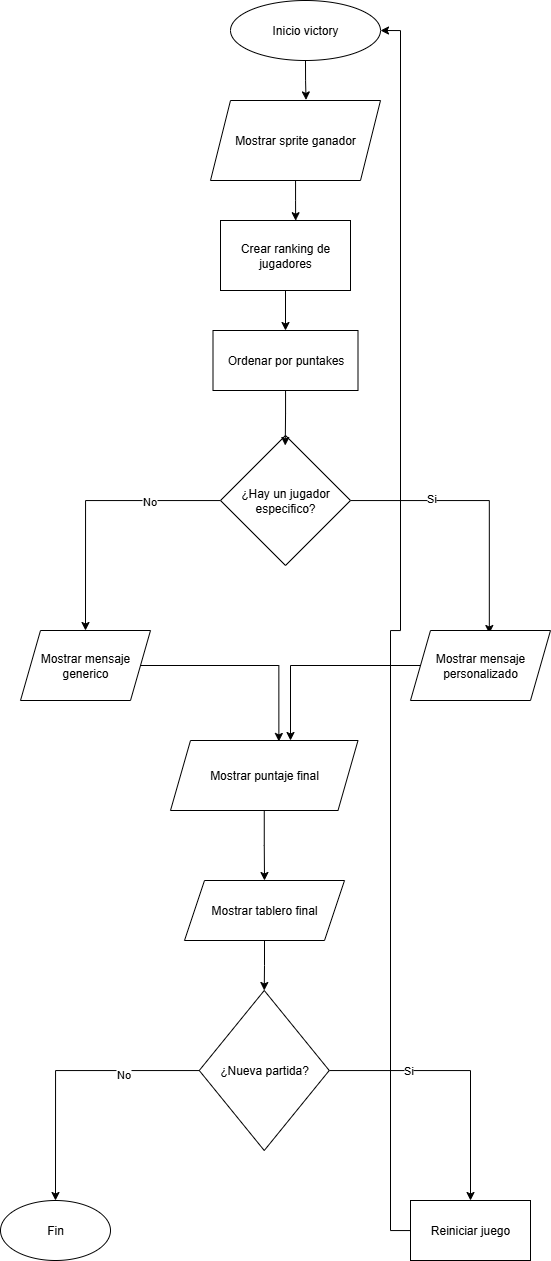

The diagram above was exported from draw.io. Its source (the exported page's mxGraphModel, read from the mxfile embedded in the PNG):
<mxGraphModel dx="1226" dy="661" grid="1" gridSize="10" guides="1" tooltips="1" connect="1" arrows="1" fold="1" page="1" pageScale="1" pageWidth="827" pageHeight="1169" math="0" shadow="0">
  <root>
    <mxCell id="0" />
    <mxCell id="1" parent="0" />
    <mxCell id="1elIDOJjykrqTXLoe-rV-1" value="Inicio victory" style="ellipse;whiteSpace=wrap;html=1;" vertex="1" parent="1">
      <mxGeometry x="300" y="20" width="150" height="60" as="geometry" />
    </mxCell>
    <mxCell id="1elIDOJjykrqTXLoe-rV-2" value="Mostrar sprite ganador" style="shape=parallelogram;perimeter=parallelogramPerimeter;whiteSpace=wrap;html=1;fixedSize=1;" vertex="1" parent="1">
      <mxGeometry x="280" y="120" width="170" height="80" as="geometry" />
    </mxCell>
    <mxCell id="1elIDOJjykrqTXLoe-rV-4" style="edgeStyle=orthogonalEdgeStyle;rounded=0;orthogonalLoop=1;jettySize=auto;html=1;exitX=0.5;exitY=1;exitDx=0;exitDy=0;" edge="1" parent="1" source="1elIDOJjykrqTXLoe-rV-2" target="1elIDOJjykrqTXLoe-rV-2">
      <mxGeometry relative="1" as="geometry" />
    </mxCell>
    <mxCell id="1elIDOJjykrqTXLoe-rV-5" style="edgeStyle=orthogonalEdgeStyle;rounded=0;orthogonalLoop=1;jettySize=auto;html=1;entryX=0.562;entryY=-0.007;entryDx=0;entryDy=0;entryPerimeter=0;" edge="1" parent="1" source="1elIDOJjykrqTXLoe-rV-1" target="1elIDOJjykrqTXLoe-rV-2">
      <mxGeometry relative="1" as="geometry" />
    </mxCell>
    <mxCell id="1elIDOJjykrqTXLoe-rV-10" style="edgeStyle=orthogonalEdgeStyle;rounded=0;orthogonalLoop=1;jettySize=auto;html=1;entryX=0.5;entryY=0;entryDx=0;entryDy=0;" edge="1" parent="1" source="1elIDOJjykrqTXLoe-rV-6" target="1elIDOJjykrqTXLoe-rV-8">
      <mxGeometry relative="1" as="geometry" />
    </mxCell>
    <mxCell id="1elIDOJjykrqTXLoe-rV-6" value="Crear ranking de jugadores" style="rounded=0;whiteSpace=wrap;html=1;" vertex="1" parent="1">
      <mxGeometry x="290" y="240" width="130" height="70" as="geometry" />
    </mxCell>
    <mxCell id="1elIDOJjykrqTXLoe-rV-7" style="edgeStyle=orthogonalEdgeStyle;rounded=0;orthogonalLoop=1;jettySize=auto;html=1;entryX=0.578;entryY=0.003;entryDx=0;entryDy=0;entryPerimeter=0;" edge="1" parent="1" source="1elIDOJjykrqTXLoe-rV-2" target="1elIDOJjykrqTXLoe-rV-6">
      <mxGeometry relative="1" as="geometry" />
    </mxCell>
    <mxCell id="1elIDOJjykrqTXLoe-rV-8" value="Ordenar por puntakes" style="rounded=0;whiteSpace=wrap;html=1;" vertex="1" parent="1">
      <mxGeometry x="282.5" y="350" width="145" height="60" as="geometry" />
    </mxCell>
    <mxCell id="1elIDOJjykrqTXLoe-rV-13" style="edgeStyle=orthogonalEdgeStyle;rounded=0;orthogonalLoop=1;jettySize=auto;html=1;entryX=0.5;entryY=0;entryDx=0;entryDy=0;" edge="1" parent="1" source="1elIDOJjykrqTXLoe-rV-11" target="1elIDOJjykrqTXLoe-rV-21">
      <mxGeometry relative="1" as="geometry">
        <mxPoint x="160" y="630" as="targetPoint" />
      </mxGeometry>
    </mxCell>
    <mxCell id="1elIDOJjykrqTXLoe-rV-19" value="No" style="edgeLabel;html=1;align=center;verticalAlign=middle;resizable=0;points=[];" vertex="1" connectable="0" parent="1elIDOJjykrqTXLoe-rV-13">
      <mxGeometry x="-0.4605" relative="1" as="geometry">
        <mxPoint as="offset" />
      </mxGeometry>
    </mxCell>
    <mxCell id="1elIDOJjykrqTXLoe-rV-14" style="edgeStyle=orthogonalEdgeStyle;rounded=0;orthogonalLoop=1;jettySize=auto;html=1;entryX=0.563;entryY=0.043;entryDx=0;entryDy=0;entryPerimeter=0;" edge="1" parent="1" source="1elIDOJjykrqTXLoe-rV-11" target="1elIDOJjykrqTXLoe-rV-24">
      <mxGeometry relative="1" as="geometry">
        <mxPoint x="560" y="620" as="targetPoint" />
      </mxGeometry>
    </mxCell>
    <mxCell id="1elIDOJjykrqTXLoe-rV-20" value="Si" style="edgeLabel;html=1;align=center;verticalAlign=middle;resizable=0;points=[];" vertex="1" connectable="0" parent="1elIDOJjykrqTXLoe-rV-14">
      <mxGeometry x="-0.4146" y="3" relative="1" as="geometry">
        <mxPoint as="offset" />
      </mxGeometry>
    </mxCell>
    <mxCell id="1elIDOJjykrqTXLoe-rV-11" value="¿Hay un jugador especifico?" style="rhombus;whiteSpace=wrap;html=1;" vertex="1" parent="1">
      <mxGeometry x="290" y="455" width="130" height="130" as="geometry" />
    </mxCell>
    <mxCell id="1elIDOJjykrqTXLoe-rV-12" style="edgeStyle=orthogonalEdgeStyle;rounded=0;orthogonalLoop=1;jettySize=auto;html=1;entryX=0.498;entryY=0.077;entryDx=0;entryDy=0;entryPerimeter=0;" edge="1" parent="1" source="1elIDOJjykrqTXLoe-rV-8" target="1elIDOJjykrqTXLoe-rV-11">
      <mxGeometry relative="1" as="geometry" />
    </mxCell>
    <mxCell id="1elIDOJjykrqTXLoe-rV-21" value="Mostrar mensaje generico" style="shape=parallelogram;perimeter=parallelogramPerimeter;whiteSpace=wrap;html=1;fixedSize=1;" vertex="1" parent="1">
      <mxGeometry x="90" y="650" width="130" height="70" as="geometry" />
    </mxCell>
    <mxCell id="1elIDOJjykrqTXLoe-rV-24" value="Mostrar mensaje personalizado" style="shape=parallelogram;perimeter=parallelogramPerimeter;whiteSpace=wrap;html=1;fixedSize=1;" vertex="1" parent="1">
      <mxGeometry x="480" y="650" width="140" height="70" as="geometry" />
    </mxCell>
    <mxCell id="1elIDOJjykrqTXLoe-rV-33" style="edgeStyle=orthogonalEdgeStyle;rounded=0;orthogonalLoop=1;jettySize=auto;html=1;entryX=0.5;entryY=0;entryDx=0;entryDy=0;" edge="1" parent="1" source="1elIDOJjykrqTXLoe-rV-27" target="1elIDOJjykrqTXLoe-rV-32">
      <mxGeometry relative="1" as="geometry" />
    </mxCell>
    <mxCell id="1elIDOJjykrqTXLoe-rV-27" value="Mostrar puntaje final" style="shape=parallelogram;perimeter=parallelogramPerimeter;whiteSpace=wrap;html=1;fixedSize=1;" vertex="1" parent="1">
      <mxGeometry x="240" y="760" width="187.5" height="70" as="geometry" />
    </mxCell>
    <mxCell id="1elIDOJjykrqTXLoe-rV-30" style="edgeStyle=orthogonalEdgeStyle;rounded=0;orthogonalLoop=1;jettySize=auto;html=1;entryX=0.578;entryY=0.014;entryDx=0;entryDy=0;entryPerimeter=0;" edge="1" parent="1" source="1elIDOJjykrqTXLoe-rV-21" target="1elIDOJjykrqTXLoe-rV-27">
      <mxGeometry relative="1" as="geometry" />
    </mxCell>
    <mxCell id="1elIDOJjykrqTXLoe-rV-31" style="edgeStyle=orthogonalEdgeStyle;rounded=0;orthogonalLoop=1;jettySize=auto;html=1;entryX=0.64;entryY=0;entryDx=0;entryDy=0;entryPerimeter=0;" edge="1" parent="1" source="1elIDOJjykrqTXLoe-rV-24" target="1elIDOJjykrqTXLoe-rV-27">
      <mxGeometry relative="1" as="geometry" />
    </mxCell>
    <mxCell id="1elIDOJjykrqTXLoe-rV-36" style="edgeStyle=orthogonalEdgeStyle;rounded=0;orthogonalLoop=1;jettySize=auto;html=1;entryX=0.5;entryY=0;entryDx=0;entryDy=0;" edge="1" parent="1" source="1elIDOJjykrqTXLoe-rV-32" target="1elIDOJjykrqTXLoe-rV-35">
      <mxGeometry relative="1" as="geometry" />
    </mxCell>
    <mxCell id="1elIDOJjykrqTXLoe-rV-32" value="Mostrar tablero final" style="shape=parallelogram;perimeter=parallelogramPerimeter;whiteSpace=wrap;html=1;fixedSize=1;" vertex="1" parent="1">
      <mxGeometry x="254" y="900" width="160" height="60" as="geometry" />
    </mxCell>
    <mxCell id="1elIDOJjykrqTXLoe-rV-37" style="edgeStyle=orthogonalEdgeStyle;rounded=0;orthogonalLoop=1;jettySize=auto;html=1;entryX=0.5;entryY=0;entryDx=0;entryDy=0;" edge="1" parent="1" source="1elIDOJjykrqTXLoe-rV-35" target="1elIDOJjykrqTXLoe-rV-43">
      <mxGeometry relative="1" as="geometry">
        <mxPoint x="120" y="1200" as="targetPoint" />
      </mxGeometry>
    </mxCell>
    <mxCell id="1elIDOJjykrqTXLoe-rV-41" value="No" style="edgeLabel;html=1;align=center;verticalAlign=middle;resizable=0;points=[];" vertex="1" connectable="0" parent="1elIDOJjykrqTXLoe-rV-37">
      <mxGeometry x="-0.4397" y="3" relative="1" as="geometry">
        <mxPoint as="offset" />
      </mxGeometry>
    </mxCell>
    <mxCell id="1elIDOJjykrqTXLoe-rV-38" style="edgeStyle=orthogonalEdgeStyle;rounded=0;orthogonalLoop=1;jettySize=auto;html=1;entryX=0.5;entryY=0;entryDx=0;entryDy=0;" edge="1" parent="1" source="1elIDOJjykrqTXLoe-rV-35" target="1elIDOJjykrqTXLoe-rV-42">
      <mxGeometry relative="1" as="geometry">
        <mxPoint x="540" y="1200" as="targetPoint" />
      </mxGeometry>
    </mxCell>
    <mxCell id="1elIDOJjykrqTXLoe-rV-39" value="Si" style="edgeLabel;html=1;align=center;verticalAlign=middle;resizable=0;points=[];" vertex="1" connectable="0" parent="1elIDOJjykrqTXLoe-rV-38">
      <mxGeometry x="-0.4149" y="1" relative="1" as="geometry">
        <mxPoint as="offset" />
      </mxGeometry>
    </mxCell>
    <mxCell id="1elIDOJjykrqTXLoe-rV-35" value="¿Nueva partida?" style="rhombus;whiteSpace=wrap;html=1;" vertex="1" parent="1">
      <mxGeometry x="268.75" y="1010" width="130" height="160" as="geometry" />
    </mxCell>
    <mxCell id="1elIDOJjykrqTXLoe-rV-49" style="edgeStyle=orthogonalEdgeStyle;rounded=0;orthogonalLoop=1;jettySize=auto;html=1;entryX=1;entryY=0.5;entryDx=0;entryDy=0;" edge="1" parent="1" source="1elIDOJjykrqTXLoe-rV-42" target="1elIDOJjykrqTXLoe-rV-1">
      <mxGeometry relative="1" as="geometry" />
    </mxCell>
    <mxCell id="1elIDOJjykrqTXLoe-rV-42" value="Reiniciar juego" style="rounded=0;whiteSpace=wrap;html=1;" vertex="1" parent="1">
      <mxGeometry x="480" y="1220" width="120" height="60" as="geometry" />
    </mxCell>
    <mxCell id="1elIDOJjykrqTXLoe-rV-43" value="Fin" style="ellipse;whiteSpace=wrap;html=1;" vertex="1" parent="1">
      <mxGeometry x="70" y="1220" width="110" height="60" as="geometry" />
    </mxCell>
  </root>
</mxGraphModel>